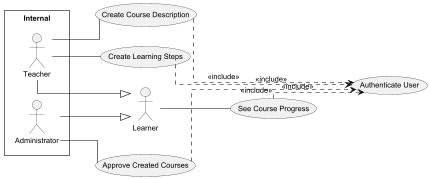

The diagram above was rendered by PlantUML. Its source (embedded in the PNG):
@startuml UseCaseDiagram
!include .\astah-min.puml

scale 0.5
left to right direction

actor "Learner" as s
package Internal {
    actor "Teacher" as t
    actor "Administrator" as a
}

t --|> s
a --|> s

usecase "See Course Progress" as UC1
usecase "Create Course Description" as UC2
usecase "Approve Created Courses" as UC3
usecase "Create Learning Steps" as UC4

usecase "Authenticate User" as auth

s -- UC1
t -- UC2
a -- UC3
t -- UC4

UC1 ..> auth : <<include>>
UC2 ..> auth : <<include>>
UC3 ..> auth : <<include>>
UC4 ..> auth : <<include>>

@enduml